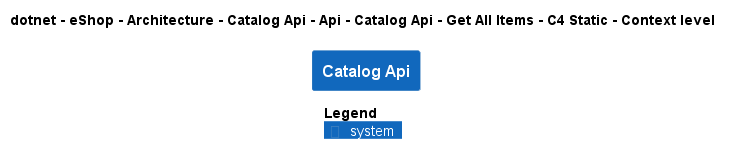

The diagram above was rendered by PlantUML. Its source (embedded in the PNG):
@startuml
!pragma layout smetana
!include ..\..\..\..\..\..\..\..\..\..\..\.c4s\C4_Context.puml

AddElementTag("c4interflow:lifecycle:new", $bgColor=green, $fontColor=#ffffff, $borderColor=green, $shadowing="False")
AddElementTag("c4interflow:lifecycle:changed", $bgColor=orange, $fontColor=#ffffff, $borderColor=orange, $shadowing="False")
AddElementTag("c4interflow:lifecycle:removed", $bgColor=red, $fontColor=#ffffff, $borderColor=red, $shadowing="False")

AddRelTag("c4interflow:lifecycle:new", $textColor=green, $lineColor=green)
AddRelTag("c4interflow:lifecycle:changed", $textColor=orange, $lineColor=orange)
AddRelTag("c4interflow:lifecycle:removed", $textColor=red, $lineColor=red)

SHOW_PERSON_PORTRAIT()
LAYOUT_TOP_DOWN()

skinparam linetype polyline

title dotnet - eShop - Architecture - Catalog Api - Api - Catalog Api - Get All Items - C4 Static - Context level

System(dotnet.eShop.Architecture.SoftwareSystems.CatalogApi, "Catalog Api", "")



SHOW_LEGEND()
@enduml